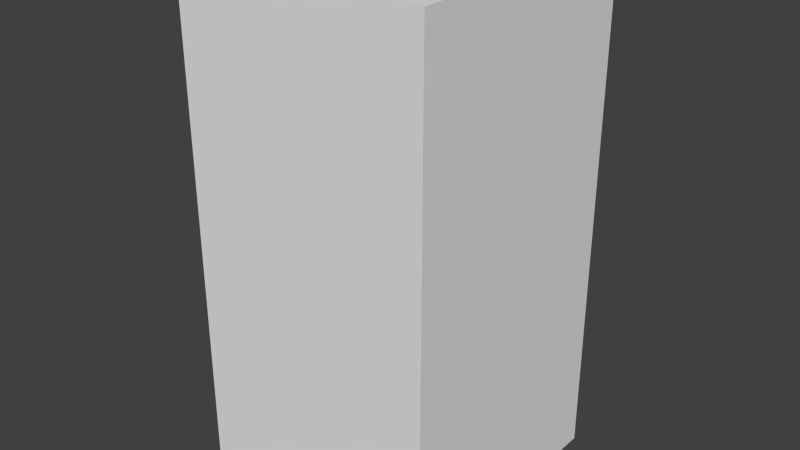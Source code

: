 # Source: greenArrowFive.blend  (saved by Blender 2.68.0; exported with 4.5.12 LTS)
import bpy
from mathutils import Matrix  # noqa: F401  (used for matrix-valued properties, if any)

bpy.ops.wm.read_factory_settings(use_empty=True)
scene = bpy.context.scene
scene.name = 'Scene'

# ---- collections
col_collection_1 = bpy.data.collections.new('Collection 1'); scene.collection.children.link(col_collection_1)

# ---- world
world_world = bpy.data.worlds.new('World'); scene.world = world_world
world_world.color = (0.05088, 0.05088, 0.05088)
world_world.use_sun_shadow = False
world_world.sun_shadow_jitter_overblur = 0.0
world_world.cycles.sampling_method = 'MANUAL'
world_world.cycles.sample_map_resolution = 256

# ---- meshes
me_greenarrowfive = bpy.data.meshes.new('greenArrowFive')
me_greenarrowfive.from_pydata([(-0.5, -0.5, -1.0), (-0.5, 0.5, -1.0), (0.5, 0.5, -1.0), (0.5, -0.5, -1.0), (-0.5, -0.5, 1.0), (-0.5, 0.5, 1.0), (0.5, 0.5, 1.0), (0.5, -0.5, 1.0)], [], [(4, 5, 1, 0), (5, 6, 2, 1), (6, 7, 3, 2), (7, 4, 0, 3), (0, 1, 2, 3), (7, 6, 5, 4)])
me_greenarrowfive.use_remesh_preserve_volume = False
me_greenarrowfive.use_remesh_preserve_attributes = False
me_greenarrowfive.use_mirror_vertex_groups = False
me_greenarrowfive.update()

# ---- objects
ob_greenarrowfive = bpy.data.objects.new('greenArrowFive', me_greenarrowfive)

# ---- transforms, parenting, visibility, modifiers, constraints
ob_greenarrowfive.location = (0.0, 0.0, 0.0)
ob_greenarrowfive.lineart.crease_threshold = 0.0

# ---- collection membership
col_collection_1.objects.link(ob_greenarrowfive)

# ---- scene / render settings (as saved in the file)
scene.frame_start = 1; scene.frame_end = 250; scene.frame_set(1)
scene.render.engine = 'BLENDER_EEVEE_NEXT'
scene.render.image_settings.color_mode = 'RGB'
scene.render.image_settings.compression = 90
scene.render.resolution_percentage = 50
scene.render.dither_intensity = 0.0
scene.cycles.use_denoising = False
scene.cycles.samples = 10
scene.cycles.sampling_pattern = 'TABULATED_SOBOL'
scene.cycles.light_sampling_threshold = 0.0
scene.cycles.use_adaptive_sampling = False
scene.cycles.use_light_tree = False
scene.cycles.blur_glossy = 0.0
scene.cycles.volume_bounces = 1
scene.cycles.pixel_filter_type = 'GAUSSIAN'
scene.cycles.sample_clamp_indirect = 0.0
scene.view_settings.view_transform = 'Standard'
bpy.context.view_layer.update()

# ---- added for rendering (the .blend has no active camera and no usable light): camera, sun
cam_auto = bpy.data.cameras.new('AutoCamera')
cam_auto.lens = 50.0
cam_auto.sensor_width = 36.0
cam_auto.clip_end = 1000.0
ob_auto_camera = bpy.data.objects.new('AutoCamera', cam_auto)
scene.collection.objects.link(ob_auto_camera)
ob_auto_camera.location = (2.26633, -2.71959, 1.81306)
ob_auto_camera.rotation_euler = (1.09748, -7.21219e-08, 0.694738)
scene.camera = ob_auto_camera
light_auto_sun = bpy.data.lights.new('AutoSun', 'SUN')
light_auto_sun.energy = 3.0
light_auto_sun.angle = 0.0523599
ob_auto_sun = bpy.data.objects.new('AutoSun', light_auto_sun)
scene.collection.objects.link(ob_auto_sun)
ob_auto_sun.rotation_euler = (0.872665, 0.174533, 0.523599)
bpy.context.view_layer.update()
